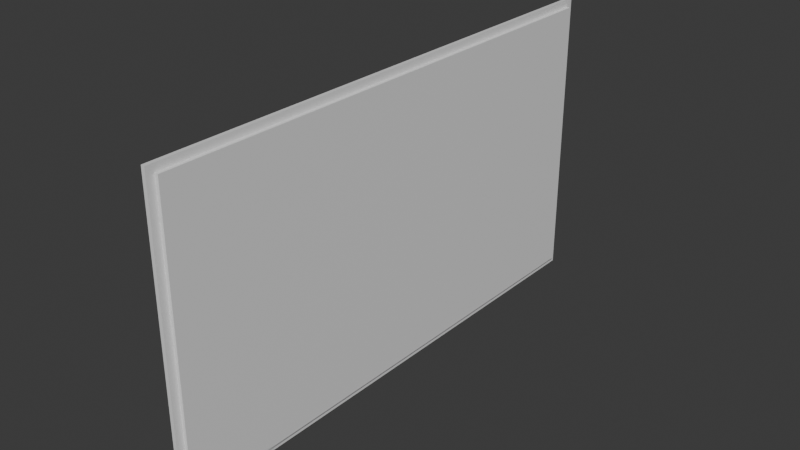 # Source: Laterali.blend  (saved by Blender 4.1.24; exported with 4.5.12 LTS)
import bpy
from mathutils import Matrix  # noqa: F401  (used for matrix-valued properties, if any)

bpy.ops.wm.read_factory_settings(use_empty=True)
scene = bpy.context.scene
scene.name = 'Scene'

# ---- collections
col_collection = bpy.data.collections.new('Collection'); scene.collection.children.link(col_collection)

# ---- materials (node trees are filled in below, after node groups)
mat_material = bpy.data.materials.new('Material')
mat_material.alpha_threshold = 0.0
mat_material.use_transparent_shadow = False
mat_material.roughness = 0.5
mat_material.line_color = (0.0, 0.0, 0.0, 1.0)

# ---- material node trees
mat_material.use_nodes = True; mat_material.node_tree.nodes.clear()
_N = mat_material.node_tree.nodes; _L = mat_material.node_tree.links
n0 = _N.new('ShaderNodeOutputMaterial'); n0.name = 'Material Output'; n0.location = (300, 300)
n1 = _N.new('ShaderNodeBsdfPrincipled'); n1.name = 'Principled BSDF'; n1.location = (10, 300)
n1.inputs[3].default_value = 1.45
_L.new(n1.outputs[0], n0.inputs[0])
n0.is_active_output = True

# ---- world
world_world = bpy.data.worlds.new('World'); scene.world = world_world
world_world.use_nodes = True; world_world.node_tree.nodes.clear()
_N = world_world.node_tree.nodes; _L = world_world.node_tree.links
n0 = _N.new('ShaderNodeOutputWorld'); n0.name = 'World Output'; n0.location = (300, 300)
n1 = _N.new('ShaderNodeBackground'); n1.name = 'Background'; n1.location = (10, 300)
n1.inputs[0].default_value = (0.05088, 0.05088, 0.05088, 1.0)
_L.new(n1.outputs[0], n0.inputs[0])
n0.is_active_output = True
world_world.color = (0.05088, 0.05088, 0.05088)
world_world.use_sun_shadow = False
world_world.sun_shadow_jitter_overblur = 0.0

# ---- meshes
me_cube = bpy.data.meshes.new('Cube')
me_cube.from_pydata([(1.0, 1.0, 1.0), (1.0, 1.0, -1.0), (1.0, -1.0, 1.0), (1.0, -1.0, -1.0), (-1.0, 1.0, 1.0), (-1.0, 1.0, -1.0), (-1.0, -1.0, 1.0), (-1.0, -1.0, -1.0), (-1.0, 0.0, -1.0), (0.0, 1.0, -1.0), (1.0, 1.0, 0.0), (-1.0, -1.0, 0.0), (1.0, -1.0, 0.0), (-1.0, 1.0, 0.0), (0.0, -1.0, 1.0), (1.0, 0.0, 1.0), (0.0, -1.0, -1.0), (-1.0, 0.0, 1.0), (0.0, 1.0, 1.0), (1.0, 0.0, -1.0), (0.0, 1.0, 0.0), (1.0, 0.0, 0.0), (0.0, 0.0, -1.0), (-1.0, 0.0, 0.0), (0.0, -1.0, 0.0), (0.0, 0.0, 1.0), (-1.0, 0.0, -1.0), (-1.0, -1.0, -1.0), (0.0, 1.0, -1.0), (-1.0, 1.0, -1.0), (-1.0, -1.0, 0.0), (-1.0, -1.0, 1.0), (-1.0, 1.0, 0.0), (0.0, -1.0, 1.0), (-1.0, 0.0, 1.0), (-1.0, 1.0, 1.0), (0.0, -1.0, -1.0), (0.0, 1.0, 1.0), (0.0, 1.0, 0.0), (0.0, 0.0, -1.0), (0.0, -1.0, 0.0), (0.0, 0.0, 1.0), (-1.0, 0.0, -1.0), (-1.0, -1.0, -1.0), (0.0, 1.0, -1.0), (-1.0, 1.0, -1.0), (0.0, -1.0, -1.0), (0.0, 0.0, -1.0), (-1.0, 0.0, -1.053), (-1.0, -1.0, -1.053), (0.0, 1.0, -1.053), (-1.0, 1.0, -1.053), (0.0, -1.0, -1.053), (0.0, 0.0, -1.053), (-1.0, -1.029, 0.0), (-1.0, -1.029, 1.0), (0.0, -1.029, 1.0), (-1.0, -1.029, -1.0), (0.0, -1.029, -1.0), (0.0, -1.029, 0.0), (0.0, 1.029, -1.0), (-1.0, 1.029, -1.0), (-1.0, 1.029, 0.0), (-1.0, 1.029, 1.0), (0.0, 1.029, 1.0), (0.0, 1.029, 0.0), (0.0, -1.0, 1.053), (-1.0, -1.0, 1.053), (-1.0, 0.0, 1.053), (-1.0, 1.0, 1.053), (0.0, 1.0, 1.053), (0.0, 0.0, 1.053), (0.0, 1.0, -1.053), (-1.0, 1.0, -1.053), (0.0, 1.029, -1.053), (-1.0, 1.029, -1.053), (-1.0, -1.029, -1.0), (0.0, -1.029, -1.0), (-1.0, -1.029, -1.053), (0.0, -1.029, -1.053), (0.0, -1.0, 1.0), (-1.0, -1.0, 1.0), (0.0, -1.0, 1.053), (-1.0, -1.0, 1.053), (0.0, -1.029, 1.0), (-1.0, -1.029, 1.0), (0.0, -1.029, 1.053), (-1.0, -1.029, 1.053), (-1.0, 1.029, 1.0), (0.0, 1.029, 1.0), (-1.0, 1.029, 1.053), (0.0, 1.029, 1.053)], [], [(13, 4, 35, 32), (4, 17, 34, 35), (23, 17, 4, 13), (22, 19, 3, 16), (21, 15, 2, 12), (20, 18, 0, 10), (9, 20, 10, 1), (25, 18, 37, 41), (11, 7, 27, 30), (19, 21, 12, 3), (1, 10, 21, 19), (10, 0, 15, 21), (7, 8, 26, 27), (14, 25, 41, 33), (9, 1, 19, 22), (8, 23, 13, 5), (7, 11, 23, 8), (11, 6, 17, 23), (17, 6, 31, 34), (3, 12, 24, 16), (12, 2, 14, 24), (15, 25, 14, 2), (0, 18, 25, 15), (24, 14, 33, 40), (33, 41, 71, 66), (33, 31, 55, 56), (38, 28, 60, 65), (32, 35, 63, 62), (39, 36, 46, 47), (26, 29, 45, 42), (36, 40, 59, 58), (35, 34, 68, 69), (22, 16, 36, 39), (6, 11, 30, 31), (9, 22, 39, 28), (20, 9, 28, 38), (8, 5, 29, 26), (18, 20, 38, 37), (5, 13, 32, 29), (16, 24, 40, 36), (44, 47, 53, 50), (43, 42, 48, 49), (27, 26, 42, 43), (36, 27, 43, 46), (28, 39, 47, 44), (29, 28, 44, 45), (48, 53, 52, 49), (51, 50, 53, 48), (43, 49, 78, 76), (45, 44, 50, 51), (47, 46, 52, 53), (42, 45, 51, 48), (59, 56, 55, 54), (58, 59, 54, 57), (31, 30, 54, 55), (40, 33, 56, 59), (27, 36, 58, 57), (30, 27, 57, 54), (61, 62, 65, 60), (62, 63, 64, 65), (35, 37, 64, 63), (37, 38, 65, 64), (29, 32, 62, 61), (28, 29, 73, 72), (71, 68, 67, 66), (70, 69, 68, 71), (34, 31, 67, 68), (66, 67, 83, 82), (41, 37, 70, 71), (37, 35, 88, 89), (72, 73, 75, 74), (60, 28, 72, 74), (61, 60, 74, 75), (29, 61, 75, 73), (77, 76, 78, 79), (49, 52, 79, 78), (52, 46, 77, 79), (46, 43, 76, 77), (80, 82, 86, 84), (33, 66, 82, 80), (31, 33, 80, 81), (67, 31, 81, 83), (85, 84, 86, 87), (81, 80, 84, 85), (83, 81, 85, 87), (82, 83, 87, 86), (89, 88, 90, 91), (70, 37, 89, 91), (35, 69, 90, 88), (69, 70, 91, 90)])
_uv = me_cube.uv_layers.new(name='UVMap')
_uv.uv.foreach_set('vector', [0.5, 0.25, 0.625, 0.25, 0.625, 0.25, 0.5, 0.25, 0.625, 0.25, 0.625, 0.125, 0.625, 0.125, 0.625, 0.25, 0.5, 0.125, 0.625, 0.125, 0.625, 0.25, 0.5, 0.25, 0.25, 0.625, 0.375, 0.625, 0.375, 0.75, 0.25, 0.75, 0.5, 0.625, 0.625, 0.625, 0.625, 0.75, 0.5, 0.75, 0.5, 0.375, 0.625, 0.375, 0.625, 0.5, 0.5, 0.5, 0.375, 0.375, 0.5, 0.375, 0.5, 0.5, 0.375, 0.5, 0.75, 0.625, 0.75, 0.5, 0.75, 0.5, 0.75, 0.625, 0.5, 0.0, 0.375, 0.0, 0.375, 0.0, 0.5, 0.0, 0.375, 0.625, 0.5, 0.625, 0.5, 0.75, 0.375, 0.75, 0.375, 0.5, 0.5, 0.5, 0.5, 0.625, 0.375, 0.625, 0.5, 0.5, 0.625, 0.5, 0.625, 0.625, 0.5, 0.625, 0.375, 0.0, 0.375, 0.125, 0.375, 0.125, 0.375, 0.0, 0.75, 0.75, 0.75, 0.625, 0.75, 0.625, 0.75, 0.75, 0.25, 0.5, 0.375, 0.5, 0.375, 0.625, 0.25, 0.625, 0.375, 0.125, 0.5, 0.125, 0.5, 0.25, 0.375, 0.25, 0.375, 0.0, 0.5, 0.0, 0.5, 0.125, 0.375, 0.125, 0.5, 0.0, 0.625, 0.0, 0.625, 0.125, 0.5, 0.125, 0.625, 0.125, 0.625, 0.0, 0.625, 0.0, 0.625, 0.125, 0.375, 0.75, 0.5, 0.75, 0.5, 0.875, 0.375, 0.875, 0.5, 0.75, 0.625, 0.75, 0.625, 0.875, 0.5, 0.875, 0.625, 0.625, 0.75, 0.625, 0.75, 0.75, 0.625, 0.75, 0.625, 0.5, 0.75, 0.5, 0.75, 0.625, 0.625, 0.625, 0.5, 0.875, 0.625, 0.875, 0.625, 0.875, 0.5, 0.875, 0.75, 0.75, 0.75, 0.625, 0.75, 0.625, 0.75, 0.75, 0.75, 0.75, 0.875, 0.75, 0.875, 0.75, 0.75, 0.75, 0.5, 0.375, 0.375, 0.375, 0.375, 0.375, 0.5, 0.375, 0.5, 0.25, 0.625, 0.25, 0.625, 0.25, 0.5, 0.25, 0.25, 0.625, 0.25, 0.75, 0.25, 0.75, 0.25, 0.625, 0.375, 0.125, 0.375, 0.25, 0.375, 0.25, 0.375, 0.125, 0.375, 0.875, 0.5, 0.875, 0.5, 0.875, 0.375, 0.875, 0.625, 0.25, 0.625, 0.125, 0.625, 0.125, 0.625, 0.25, 0.25, 0.625, 0.25, 0.75, 0.25, 0.75, 0.25, 0.625, 0.625, 0.0, 0.5, 0.0, 0.5, 0.0, 0.625, 0.0, 0.25, 0.5, 0.25, 0.625, 0.25, 0.625, 0.25, 0.5, 0.5, 0.375, 0.375, 0.375, 0.375, 0.375, 0.5, 0.375, 0.375, 0.125, 0.375, 0.25, 0.375, 0.25, 0.375, 0.125, 0.625, 0.375, 0.5, 0.375, 0.5, 0.375, 0.625, 0.375, 0.375, 0.25, 0.5, 0.25, 0.5, 0.25, 0.375, 0.25, 0.375, 0.875, 0.5, 0.875, 0.5, 0.875, 0.375, 0.875, 0.25, 0.5, 0.25, 0.625, 0.25, 0.625, 0.25, 0.5, 0.375, 0.0, 0.375, 0.125, 0.375, 0.125, 0.375, 0.0, 0.375, 0.0, 0.375, 0.125, 0.375, 0.125, 0.375, 0.0, 0.375, 0.875, 0.375, 1.0, 0.375, 1.0, 0.375, 0.875, 0.25, 0.5, 0.25, 0.625, 0.25, 0.625, 0.25, 0.5, 0.375, 0.25, 0.375, 0.375, 0.375, 0.375, 0.375, 0.25, 0.125, 0.625, 0.25, 0.625, 0.25, 0.75, 0.125, 0.75, 0.125, 0.5, 0.25, 0.5, 0.25, 0.625, 0.125, 0.625, 0.375, 0.0, 0.375, 0.0, 0.375, 0.0, 0.375, 0.0, 0.375, 0.25, 0.375, 0.375, 0.375, 0.375, 0.375, 0.25, 0.25, 0.625, 0.25, 0.75, 0.25, 0.75, 0.25, 0.625, 0.375, 0.125, 0.375, 0.25, 0.375, 0.25, 0.375, 0.125, 0.5, 0.875, 0.625, 0.875, 0.625, 1.0, 0.5, 1.0, 0.375, 0.875, 0.5, 0.875, 0.5, 1.0, 0.375, 1.0, 0.625, 0.0, 0.5, 0.0, 0.5, 0.0, 0.625, 0.0, 0.5, 0.875, 0.625, 0.875, 0.625, 0.875, 0.5, 0.875, 0.375, 1.0, 0.375, 0.875, 0.375, 0.875, 0.375, 1.0, 0.5, 0.0, 0.375, 0.0, 0.375, 0.0, 0.5, 0.0, 0.375, 0.25, 0.5, 0.25, 0.5, 0.375, 0.375, 0.375, 0.5, 0.25, 0.625, 0.25, 0.625, 0.375, 0.5, 0.375, 0.875, 0.5, 0.75, 0.5, 0.75, 0.5, 0.875, 0.5, 0.625, 0.375, 0.5, 0.375, 0.5, 0.375, 0.625, 0.375, 0.375, 0.25, 0.5, 0.25, 0.5, 0.25, 0.375, 0.25, 0.375, 0.375, 0.375, 0.25, 0.375, 0.25, 0.375, 0.375, 0.75, 0.625, 0.875, 0.625, 0.875, 0.75, 0.75, 0.75, 0.75, 0.5, 0.875, 0.5, 0.875, 0.625, 0.75, 0.625, 0.625, 0.125, 0.625, 0.0, 0.625, 0.0, 0.625, 0.125, 0.75, 0.75, 0.875, 0.75, 0.875, 0.75, 0.75, 0.75, 0.75, 0.625, 0.75, 0.5, 0.75, 0.5, 0.75, 0.625, 0.75, 0.5, 0.875, 0.5, 0.875, 0.5, 0.75, 0.5, 0.375, 0.375, 0.375, 0.25, 0.375, 0.25, 0.375, 0.375, 0.375, 0.375, 0.375, 0.375, 0.375, 0.375, 0.375, 0.375, 0.375, 0.25, 0.375, 0.375, 0.375, 0.375, 0.375, 0.25, 0.375, 0.25, 0.375, 0.25, 0.375, 0.25, 0.375, 0.25, 0.375, 0.875, 0.375, 1.0, 0.375, 1.0, 0.375, 0.875, 0.125, 0.75, 0.25, 0.75, 0.25, 0.75, 0.125, 0.75, 0.25, 0.75, 0.25, 0.75, 0.25, 0.75, 0.25, 0.75, 0.375, 0.875, 0.375, 1.0, 0.375, 1.0, 0.375, 0.875, 0.75, 0.75, 0.75, 0.75, 0.75, 0.75, 0.75, 0.75, 0.75, 0.75, 0.75, 0.75, 0.75, 0.75, 0.75, 0.75, 0.875, 0.75, 0.75, 0.75, 0.75, 0.75, 0.875, 0.75, 0.625, 0.0, 0.625, 0.0, 0.625, 0.0, 0.625, 0.0, 0.875, 0.75, 0.75, 0.75, 0.75, 0.75, 0.875, 0.75, 0.875, 0.75, 0.75, 0.75, 0.75, 0.75, 0.875, 0.75, 0.625, 0.0, 0.625, 0.0, 0.625, 0.0, 0.625, 0.0, 0.75, 0.75, 0.875, 0.75, 0.875, 0.75, 0.75, 0.75, 0.75, 0.5, 0.875, 0.5, 0.875, 0.5, 0.75, 0.5, 0.75, 0.5, 0.75, 0.5, 0.75, 0.5, 0.75, 0.5, 0.625, 0.25, 0.625, 0.25, 0.625, 0.25, 0.625, 0.25, 0.875, 0.5, 0.75, 0.5, 0.75, 0.5, 0.875, 0.5])
me_cube.materials.append(mat_material)
me_cube.use_mirror_vertex_groups = False
me_cube.update()

# ---- objects
ob_cube = bpy.data.objects.new('Cube', me_cube)

# ---- transforms, parenting, visibility, modifiers, constraints
ob_cube.location = (0.0, 0.0, 0.0)
ob_cube.scale = (0.00125, 0.08867, 0.04845)
ob_cube.lock_rotations_4d = False
ob_cube.empty_display_type = 'ARROWS'
ob_cube.lineart.crease_threshold = 0.0

# ---- collection membership
col_collection.objects.link(ob_cube)

# ---- scene / render settings (as saved in the file)
scene.frame_start = 1; scene.frame_end = 250; scene.frame_set(1)
scene.render.engine = 'BLENDER_EEVEE_NEXT'
scene.cycles.sampling_pattern = 'TABULATED_SOBOL'
scene.eevee.ray_tracing_options.trace_max_roughness = 0.0
bpy.context.view_layer.update()

# ---- added for rendering (the .blend has no active camera and no usable light): camera, sun
cam_auto = bpy.data.cameras.new('AutoCamera')
cam_auto.lens = 50.0
cam_auto.sensor_width = 36.0
cam_auto.clip_end = 1000.0
ob_auto_camera = bpy.data.objects.new('AutoCamera', cam_auto)
scene.collection.objects.link(ob_auto_camera)
ob_auto_camera.location = (0.19337, -0.232044, 0.154696)
ob_auto_camera.rotation_euler = (1.09748, -7.21219e-08, 0.694738)
scene.camera = ob_auto_camera
light_auto_sun = bpy.data.lights.new('AutoSun', 'SUN')
light_auto_sun.energy = 3.0
light_auto_sun.angle = 0.0523599
ob_auto_sun = bpy.data.objects.new('AutoSun', light_auto_sun)
scene.collection.objects.link(ob_auto_sun)
ob_auto_sun.rotation_euler = (0.872665, 0.174533, 0.523599)
bpy.context.view_layer.update()
